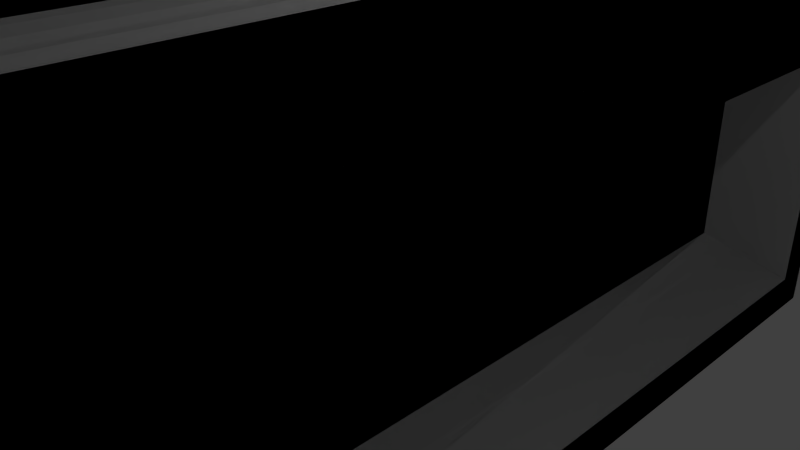 # Source: KanteLastHole.blend  (saved by Blender 2.71.0; exported with 4.5.12 LTS)
import bpy
from mathutils import Matrix  # noqa: F401  (used for matrix-valued properties, if any)

bpy.ops.wm.read_factory_settings(use_empty=True)
scene = bpy.context.scene
scene.name = 'Scene'

# ---- collections
col_collection_1 = bpy.data.collections.new('Collection 1'); scene.collection.children.link(col_collection_1)

# ---- materials (node trees are filled in below, after node groups)
mat_material = bpy.data.materials.new('Material')
mat_material.alpha_threshold = 0.0
mat_material.use_transparent_shadow = False
mat_material.roughness = 0.5
mat_material.line_color = (0.0, 0.0, 0.0, 1.0)

# ---- material node trees

# ---- world
world_world = bpy.data.worlds.new('World'); scene.world = world_world
world_world.color = (0.05088, 0.05088, 0.05088)
world_world.use_sun_shadow = False
world_world.sun_shadow_jitter_overblur = 0.0
world_world.cycles.sampling_method = 'MANUAL'
world_world.cycles.sample_map_resolution = 256

# ---- cameras
cam_camera = bpy.data.cameras.new('Camera')
cam_camera.clip_end = 100.0
cam_camera.lens = 35.0
cam_camera.sensor_width = 32.0
cam_camera.sensor_height = 18.0
cam_camera.ortho_scale = 7.314
cam_camera.dof.focus_distance = 0.0
cam_camera.dof.aperture_fstop = 128.0

# ---- lights
light_lamp = bpy.data.lights.new('Lamp', 'POINT')
light_lamp.transmission_factor = 0.0
light_lamp.cutoff_distance = 30.0
light_lamp.energy = 100.0
light_lamp.shadow_buffer_clip_start = 1.001
light_lamp.shadow_soft_size = 0.1
light_lamp.shadow_maximum_resolution = 0.006
light_lamp.use_absolute_resolution = True
light_lamp.cycles.use_multiple_importance_sampling = False

# ---- meshes
me_cube = bpy.data.meshes.new('Cube')
me_cube.from_pydata([(-1.25, -11.44, -4.875), (-1.25, 11.44, -4.875), (-1.25, -11.44, 3.664), (-1.25, 11.44, 3.664), (1.043, 11.44, -4.875), (1.25, 11.23, -4.875), (1.122, 11.42, -4.875), (1.189, 11.38, -4.875), (1.234, 11.31, -4.875), (1.25, -11.23, -4.875), (1.043, -11.44, -4.875), (1.234, -11.31, -4.875), (1.189, -11.38, -4.875), (1.122, -11.42, -4.875), (1.25, 11.23, 1.568), (1.043, 11.44, 1.361), (1.234, 11.31, 1.553), (1.189, 11.38, 1.508), (1.122, 11.42, 1.441), (1.25, -11.23, 1.568), (1.043, -11.44, 1.361), (1.234, -11.31, 1.553), (1.189, -11.38, 1.508), (1.122, -11.42, 1.441), (-0.5112, 11.44, -4.875), (-0.3043, 11.44, -4.668), (-0.09742, 11.44, -4.875), (-0.3043, 11.23, -4.875), (-0.4595, 11.44, -4.823), (-0.4077, 11.44, -4.772), (-0.356, 11.44, -4.72), (-0.3043, -11.44, -4.668), (-0.5112, -11.44, -4.875), (-0.3043, -11.23, -4.875), (-0.09742, -11.44, -4.875), (-0.32, -11.44, -4.668), (-0.3649, -11.44, -4.668), (-0.432, -11.44, -4.668), (-0.3043, 11.23, 3.664), (-0.5112, 11.44, 3.664), (-0.32, 11.31, 3.664), (-0.3649, 11.38, 3.664), (-0.432, 11.42, 3.664), (-0.5112, -11.44, 3.664), (-0.3043, -11.23, 3.664), (-0.432, -11.42, 3.664), (-0.3649, -11.38, 3.664), (-0.32, -11.31, 3.664), (-0.3043, 11.23, 1.568), (-0.3043, 11.44, 1.361), (-0.3043, 11.31, 1.553), (-0.3043, 11.38, 1.508), (-0.3043, 11.42, 1.441), (-0.3043, -11.44, 1.361), (-0.3043, -11.23, 1.568), (-0.3043, -11.42, 1.441), (-0.3043, -11.38, 1.508), (-0.3043, -11.31, 1.553), (1.25, 11.23, -4.875), (1.25, -11.23, -4.875), (1.25, 11.23, 1.568), (1.25, -11.23, 1.568), (1.25, 11.23, -4.875), (1.25, -11.23, -4.875), (1.25, 11.23, 1.568), (1.25, -11.23, 1.568), (1.25, 11.23, -4.875), (1.25, -11.23, -4.875), (1.25, 11.23, 1.568), (1.25, -11.23, 1.568), (1.25, 11.23, -4.875), (1.25, -11.23, -4.875), (1.25, 11.23, 1.568), (1.25, -11.23, 1.568), (1.25, 10.53, -4.115), (1.25, -10.53, -4.115), (1.25, 10.53, 0.8085), (1.25, -10.53, 0.8085), (-0.2085, 9.498, -3.162), (-0.2085, -9.498, -3.162), (-0.2085, 9.498, -0.1445), (-0.2085, -9.498, -0.1445), (-1.25, -11.44, 2.278), (-1.25, 11.44, 2.278), (-1.848, -11.44, -4.875), (-1.848, 11.44, -4.875), (-3.632, -11.44, 2.278), (-3.632, 11.44, 2.278), (-2.441, -11.44, 2.278), (-2.441, 11.44, 2.278), (-1.25, -11.44, 3.717), (-1.25, 11.44, 3.717), (-2.441, -11.44, 3.717), (-2.441, 11.44, 3.717), (-0.3043, -11.34, 2.748), (-0.3043, 11.34, 2.748), (-0.3043, -11.34, 2.748), (-0.3043, 11.34, 2.748), (0.1949, -11.34, 2.748), (0.1949, 11.34, 2.748), (-0.1653, 11.23, 3.664), (0.1949, 11.27, 3.304), (-0.02748, 11.24, 3.637), (0.08937, 11.25, 3.559), (0.1674, 11.26, 3.442), (0.1949, -11.27, 3.304), (-0.1653, -11.23, 3.664), (0.1674, -11.26, 3.442), (0.08937, -11.25, 3.559), (-0.02749, -11.24, 3.637)], [], [(94, 31, 34, 33, 27, 26, 25, 95), (15, 4, 26, 25, 49), (38, 40, 41, 42, 39, 3, 2, 43, 45, 46, 47, 44), (82, 2, 3, 83), (24, 27, 33, 32, 0, 1), (14, 19, 61, 60), (39, 24, 1, 83, 3), (14, 48, 54, 19), (10, 20, 53, 31, 34), (32, 43, 2, 82, 0), (24, 28, 29, 30, 25, 26, 27), (31, 35, 36, 37, 32, 33, 34), (4, 15, 18, 6), (6, 18, 17, 7), (7, 17, 16, 8), (8, 16, 14, 5), (9, 19, 21, 11), (11, 21, 22, 12), (12, 22, 23, 13), (13, 23, 20, 10), (48, 14, 16, 50), (50, 16, 17, 51), (51, 17, 18, 52), (52, 18, 15, 49), (53, 20, 23, 55), (55, 23, 22, 56), (56, 22, 21, 57), (57, 21, 19, 54), (43, 32, 37, 45), (45, 37, 36, 46), (46, 36, 35, 47), (47, 35, 31, 94, 44), (24, 39, 42, 28), (28, 42, 41, 29), (29, 41, 40, 30), (30, 40, 38, 95, 25), (4, 6, 7, 8, 5, 9, 11, 12, 13, 10, 34, 33, 27, 26), (60, 61, 65, 64), (9, 5, 58, 59), (19, 9, 59, 61), (5, 14, 60, 58), (64, 65, 69, 68), (59, 58, 62, 63), (61, 59, 63, 65), (58, 60, 64, 62), (68, 69, 73, 72), (63, 62, 66, 67), (65, 63, 67, 69), (62, 64, 68, 66), (72, 73, 77, 76), (67, 66, 70, 71), (69, 67, 71, 73), (66, 68, 72, 70), (76, 77, 81, 80), (71, 70, 74, 75), (73, 71, 75, 77), (70, 72, 76, 74), (78, 80, 81, 79), (75, 74, 78, 79), (77, 75, 79, 81), (74, 76, 80, 78), (88, 89, 87, 86), (84, 86, 87, 85), (83, 1, 85, 87, 89), (0, 82, 88, 86, 84), (1, 0, 84, 85), (89, 88, 92, 93), (90, 91, 93, 92), (83, 89, 93, 91), (88, 82, 90, 92), (82, 83, 91, 90), (94, 95, 99, 98), (95, 94, 96, 97), (95, 38, 100, 102, 103, 104, 101, 99), (38, 44, 106, 100), (44, 94, 98, 105, 107, 108, 109, 106), (100, 106, 109, 102), (102, 109, 108, 103), (103, 108, 107, 104), (104, 107, 105, 101), (105, 98, 99, 101)])
me_cube.materials.append(mat_material)
me_cube.use_remesh_preserve_volume = False
me_cube.use_remesh_preserve_attributes = False
me_cube.use_mirror_vertex_groups = False
me_cube.update()

# ---- objects
ob_cube = bpy.data.objects.new('Cube', me_cube)
ob_lamp = bpy.data.objects.new('Lamp', light_lamp)
ob_camera = bpy.data.objects.new('Camera', cam_camera)

# ---- transforms, parenting, visibility, modifiers, constraints
ob_cube.location = (0.0, 0.0, 0.0)
ob_cube.lock_rotations_4d = False
ob_cube.empty_display_type = 'ARROWS'
ob_cube.lineart.crease_threshold = 0.0
_m = ob_cube.modifiers.new('Array', 'ARRAY')
_m.constant_offset_displace = (0.0, 0.0, 0.0)
_m.relative_offset_displace = (0.0, 0.0, 0.0)
ob_lamp.location = (4.076, 1.005, 5.904)
ob_lamp.rotation_euler = (0.6503, 0.05522, 1.866)
ob_lamp.lock_rotations_4d = False
ob_lamp.empty_display_type = 'ARROWS'
ob_lamp.color = (0.0, 0.0, 0.0, 0.0)
ob_lamp.lineart.crease_threshold = 0.0
ob_camera.location = (7.481, -6.508, 5.344)
ob_camera.rotation_euler = (1.109, 0.01082, 0.8149)
ob_camera.lock_rotations_4d = False
ob_camera.empty_display_type = 'ARROWS'
ob_camera.color = (0.0, 0.0, 0.0, 0.0)
ob_camera.display_type = 'WIRE'
ob_camera.lineart.crease_threshold = 0.0

# ---- collection membership
col_collection_1.objects.link(ob_cube)
col_collection_1.objects.link(ob_lamp)
col_collection_1.objects.link(ob_camera)

# ---- scene / render settings (as saved in the file)
scene.camera = ob_camera
scene.frame_start = 1; scene.frame_end = 250; scene.frame_set(1)
scene.render.engine = 'BLENDER_EEVEE_NEXT'
scene.render.resolution_percentage = 50
scene.render.dither_intensity = 0.0
scene.cycles.use_denoising = False
scene.cycles.samples = 10
scene.cycles.sampling_pattern = 'TABULATED_SOBOL'
scene.cycles.light_sampling_threshold = 0.0
scene.cycles.use_adaptive_sampling = False
scene.cycles.use_light_tree = False
scene.cycles.blur_glossy = 0.0
scene.cycles.volume_bounces = 1
scene.cycles.pixel_filter_type = 'GAUSSIAN'
scene.cycles.sample_clamp_indirect = 0.0
scene.view_settings.view_transform = 'Standard'
bpy.context.view_layer.update()
